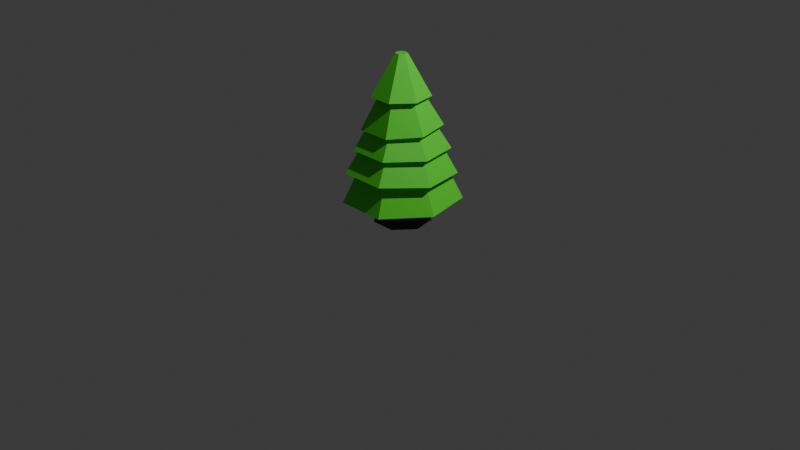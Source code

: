 # Source: ctree1B_F68_.blend  (saved by Blender 4.0.36; exported with 4.5.12 LTS)
import bpy
from mathutils import Matrix  # noqa: F401  (used for matrix-valued properties, if any)

bpy.ops.wm.read_factory_settings(use_empty=True)
scene = bpy.context.scene
scene.name = 'Scene'

# ---- collections
col_collection = bpy.data.collections.new('Collection'); scene.collection.children.link(col_collection)

# ---- materials (node trees are filled in below, after node groups)
mat_material_061 = bpy.data.materials.new('Material.061')
mat_material_061.use_transparent_shadow = False
mat_material_062 = bpy.data.materials.new('Material.062')
mat_material_062.use_transparent_shadow = False

# ---- material node trees
mat_material_061.use_nodes = True; mat_material_061.node_tree.nodes.clear()
_N = mat_material_061.node_tree.nodes; _L = mat_material_061.node_tree.links
n0 = _N.new('ShaderNodeBsdfPrincipled'); n0.name = 'Principled BSDF'; n0.location = (10, 300)
n0.inputs[0].default_value = (0.0541, 0.03144, 0.01443, 1.0)
n0.inputs[3].default_value = 1.45
n1 = _N.new('ShaderNodeOutputMaterial'); n1.name = 'Material Output'; n1.location = (300, 300)
_L.new(n0.outputs[0], n1.inputs[0])
n1.is_active_output = True
mat_material_062.use_nodes = True; mat_material_062.node_tree.nodes.clear()
_N = mat_material_062.node_tree.nodes; _L = mat_material_062.node_tree.links
n0 = _N.new('ShaderNodeBsdfPrincipled'); n0.name = 'Principled BSDF'; n0.location = (10, 300)
n0.inputs[0].default_value = (0.09688, 0.8002, 0.03419, 1.0)
n0.inputs[3].default_value = 1.45
n1 = _N.new('ShaderNodeOutputMaterial'); n1.name = 'Material Output'; n1.location = (300, 300)
_L.new(n0.outputs[0], n1.inputs[0])
n1.is_active_output = True

# ---- world
world_world = bpy.data.worlds.new('World'); scene.world = world_world
world_world.use_nodes = True; world_world.node_tree.nodes.clear()
_N = world_world.node_tree.nodes; _L = world_world.node_tree.links
n0 = _N.new('ShaderNodeOutputWorld'); n0.name = 'World Output'; n0.location = (300, 300)
n1 = _N.new('ShaderNodeBackground'); n1.name = 'Background'; n1.location = (10, 300)
n1.inputs[0].default_value = (0.05088, 0.05088, 0.05088, 1.0)
_L.new(n1.outputs[0], n0.inputs[0])
n0.is_active_output = True
world_world.color = (0.05088, 0.05088, 0.05088)
world_world.use_sun_shadow = False
world_world.sun_shadow_jitter_overblur = 0.0

# ---- cameras
cam_camera = bpy.data.cameras.new('Camera')
cam_camera.clip_end = 100.0
cam_camera.ortho_scale = 7.314

# ---- lights
light_light = bpy.data.lights.new('Light', 'POINT')
light_light.transmission_factor = 0.0
light_light.use_soft_falloff = False
light_light.energy = 1000.0
light_light.shadow_soft_size = 0.1
light_light.shadow_maximum_resolution = 0.006
light_light.use_absolute_resolution = True

# ---- meshes
me_cylinder_124 = bpy.data.meshes.new('Cylinder.124')
me_cylinder_124.from_pydata([(0.0, 1.0, -0.7179), (7.157e-08, 0.6998, 0.8221), (0.7818, 0.6235, -0.7179), (0.5471, 0.4363, 0.8221), (0.9749, -0.2225, -0.7179), (0.6823, -0.1557, 0.8221), (0.4339, -0.901, -0.7179), (0.3036, -0.6305, 0.8221), (-0.4339, -0.901, -0.7179), (-0.3036, -0.6305, 0.8221), (-0.9749, -0.2225, -0.7179), (-0.6823, -0.1557, 0.8221), (-0.7818, 0.6235, -0.7179), (-0.5471, 0.4363, 0.8221)], [], [(0, 1, 3, 2), (2, 3, 5, 4), (4, 5, 7, 6), (6, 7, 9, 8), (8, 9, 11, 10), (3, 1, 13, 11, 9, 7, 5), (10, 11, 13, 12), (12, 13, 1, 0), (0, 2, 4, 6, 8, 10, 12)])
_uv = me_cylinder_124.uv_layers.new(name='UVMap')
_uv.uv.foreach_set('vector', [1.0, 0.5, 1.0, 1.0, 0.8571, 1.0, 0.8571, 0.5, 0.8571, 0.5, 0.8571, 1.0, 0.7143, 1.0, 0.7143, 0.5, 0.7143, 0.5, 0.7143, 1.0, 0.5714, 1.0, 0.5714, 0.5, 0.5714, 0.5, 0.5714, 1.0, 0.4286, 1.0, 0.4286, 0.5, 0.4286, 0.5, 0.4286, 1.0, 0.2857, 1.0, 0.2857, 0.5, 0.4376, 0.3996, 0.25, 0.49, 0.06236, 0.3996, 0.01602, 0.1966, 0.1459, 0.03377, 0.3541, 0.03377, 0.484, 0.1966, 0.2857, 0.5, 0.2857, 1.0, 0.1429, 1.0, 0.1429, 0.5, 0.1429, 0.5, 0.1429, 1.0, 2.98e-08, 1.0, 2.98e-08, 0.5, 0.75, 0.49, 0.9376, 0.3996, 0.984, 0.1966, 0.8541, 0.03377, 0.6459, 0.03377, 0.516, 0.1966, 0.5624, 0.3996])
me_cylinder_124.materials.append(mat_material_061)
me_cylinder_124.update()
me_cylinder_123 = bpy.data.meshes.new('Cylinder.123')
me_cylinder_123.from_pydata([(1.158e-07, 1.214, -1.207), (9.219e-08, 0.9599, 0.1733), (0.9495, 0.7572, -1.207), (0.7505, 0.5985, 0.1733), (1.184, -0.2702, -1.207), (0.9359, -0.2136, 0.1733), (0.5269, -1.094, -1.207), (0.4165, -0.8649, 0.1733), (-0.5269, -1.094, -1.207), (-0.4165, -0.8649, 0.1733), (-1.184, -0.2702, -1.207), (-0.9359, -0.2136, 0.1733), (-0.9495, 0.7572, -1.207), (-0.7505, 0.5985, 0.1733), (1.158e-07, 1.648, -1.207), (1.288, 1.027, -1.207), (1.606, -0.3666, -1.207), (0.7149, -1.484, -1.207), (-0.7149, -1.484, -1.207), (-1.606, -0.3666, -1.207), (-1.288, 1.027, -1.207), (0.0, 0.9771, -0.1221), (0.7639, 0.6092, -0.1221), (0.9526, -0.2174, -0.1221), (0.4239, -0.8803, -0.1221), (-0.4239, -0.8803, -0.1221), (-0.9526, -0.2174, -0.1221), (-0.7639, 0.6092, -0.1221)], [], [(14, 1, 3, 15), (15, 3, 5, 16), (16, 5, 7, 17), (17, 7, 9, 18), (18, 9, 11, 19), (3, 1, 13, 11, 9, 7, 5), (19, 11, 13, 20), (20, 13, 1, 14), (12, 0, 21, 27), (2, 0, 14, 15), (4, 2, 15, 16), (6, 4, 16, 17), (8, 6, 17, 18), (10, 8, 18, 19), (12, 10, 19, 20), (0, 12, 20, 14), (21, 22, 23, 24, 25, 26, 27), (8, 10, 26, 25), (4, 6, 24, 23), (0, 2, 22, 21), (10, 12, 27, 26), (6, 8, 25, 24), (2, 4, 23, 22)])
_uv = me_cylinder_123.uv_layers.new(name='UVMap')
_uv.uv.foreach_set('vector', [1.0, 0.5, 1.0, 1.0, 0.8571, 1.0, 0.8571, 0.5, 0.8571, 0.5, 0.8571, 1.0, 0.7143, 1.0, 0.7143, 0.5, 0.7143, 0.5, 0.7143, 1.0, 0.5714, 1.0, 0.5714, 0.5, 0.5714, 0.5, 0.5714, 1.0, 0.4286, 1.0, 0.4286, 0.5, 0.4286, 0.5, 0.4286, 1.0, 0.2857, 1.0, 0.2857, 0.5, 0.4376, 0.3996, 0.25, 0.49, 0.06236, 0.3996, 0.01602, 0.1966, 0.1459, 0.03377, 0.3541, 0.03377, 0.484, 0.1966, 0.2857, 0.5, 0.2857, 1.0, 0.1429, 1.0, 0.1429, 0.5, 0.1429, 0.5, 0.1429, 1.0, 2.98e-08, 1.0, 2.98e-08, 0.5, 0.6117, 0.3603, 0.75, 0.4269, 0.75, 0.4269, 0.6117, 0.3603, 0.8883, 0.3603, 0.75, 0.4269, 0.75, 0.49, 0.9376, 0.3996, 0.9225, 0.2106, 0.8883, 0.3603, 0.9376, 0.3996, 0.984, 0.1966, 0.8268, 0.09062, 0.9225, 0.2106, 0.984, 0.1966, 0.8541, 0.03377, 0.6732, 0.09062, 0.8268, 0.09062, 0.8541, 0.03377, 0.6459, 0.03377, 0.5775, 0.2106, 0.6732, 0.09062, 0.6459, 0.03377, 0.516, 0.1966, 0.6117, 0.3603, 0.5775, 0.2106, 0.516, 0.1966, 0.5624, 0.3996, 0.75, 0.4269, 0.6117, 0.3603, 0.5624, 0.3996, 0.75, 0.49, 0.75, 0.4269, 0.8883, 0.3603, 0.9225, 0.2106, 0.8268, 0.09062, 0.6732, 0.09062, 0.5775, 0.2106, 0.6117, 0.3603, 0.6732, 0.09062, 0.5775, 0.2106, 0.5775, 0.2106, 0.6732, 0.09062, 0.9225, 0.2106, 0.8268, 0.09062, 0.8268, 0.09062, 0.9225, 0.2106, 0.75, 0.4269, 0.8883, 0.3603, 0.8883, 0.3603, 0.75, 0.4269, 0.5775, 0.2106, 0.6117, 0.3603, 0.6117, 0.3603, 0.5775, 0.2106, 0.8268, 0.09062, 0.6732, 0.09062, 0.6732, 0.09062, 0.8268, 0.09062, 0.8883, 0.3603, 0.9225, 0.2106, 0.9225, 0.2106, 0.8883, 0.3603])
me_cylinder_123.materials.append(mat_material_062)
me_cylinder_123.update()
me_cylinder_122 = bpy.data.meshes.new('Cylinder.122')
me_cylinder_122.from_pydata([(1.856e-07, 0.8131, 0.2263), (0.6141, 0.5174, 0.2263), (0.7657, -0.1471, 0.2263), (0.3408, -0.68, 0.2263), (-0.3408, -0.68, 0.2263), (-0.7657, -0.1471, 0.2263), (-0.6141, 0.5174, 0.2263), (-2.272e-07, 1.63, -1.115), (1.272, 1.018, -1.115), (1.586, -0.3588, -1.115), (0.706, -1.463, -1.115), (-0.706, -1.463, -1.115), (-1.586, -0.3588, -1.115), (-1.272, 1.018, -1.115)], [], [(7, 0, 1, 8), (8, 1, 2, 9), (9, 2, 3, 10), (10, 3, 4, 11), (11, 4, 5, 12), (1, 0, 6, 5, 4, 3, 2), (12, 5, 6, 13), (13, 6, 0, 7), (7, 8, 9, 10, 11, 12, 13)])
_uv = me_cylinder_122.uv_layers.new(name='UVMap')
_uv.uv.foreach_set('vector', [1.0, 0.5, 1.0, 1.0, 0.8571, 1.0, 0.8571, 0.5, 0.8571, 0.5, 0.8571, 1.0, 0.7143, 1.0, 0.7143, 0.5, 0.7143, 0.5, 0.7143, 1.0, 0.5714, 1.0, 0.5714, 0.5, 0.5714, 0.5, 0.5714, 1.0, 0.4286, 1.0, 0.4286, 0.5, 0.4286, 0.5, 0.4286, 1.0, 0.2857, 1.0, 0.2857, 0.5, 0.4376, 0.3996, 0.25, 0.49, 0.06236, 0.3996, 0.01602, 0.1966, 0.1459, 0.03377, 0.3541, 0.03377, 0.484, 0.1966, 0.2857, 0.5, 0.2857, 1.0, 0.1429, 1.0, 0.1429, 0.5, 0.1429, 0.5, 0.1429, 1.0, 2.98e-08, 1.0, 2.98e-08, 0.5, 2.98e-08, 0.5, 0.8571, 0.5, 0.7143, 0.5, 0.5714, 0.5, 0.4286, 0.5, 0.2857, 0.5, 0.1429, 0.5])
me_cylinder_122.materials.append(mat_material_062)
me_cylinder_122.update()
me_cylinder_121 = bpy.data.meshes.new('Cylinder.121')
me_cylinder_121.from_pydata([(0.000257, 0.8146, 0.2576), (0.6298, 0.5114, 0.2576), (0.7853, -0.1698, 0.2576), (0.3496, -0.7161, 0.2576), (-0.3491, -0.7161, 0.2576), (-0.7848, -0.1698, 0.2576), (-0.6293, 0.5114, 0.2576), (2.053e-05, 1.71, -1.076), (1.336, 1.066, -1.076), (1.666, -0.3795, -1.076), (0.7415, -1.539, -1.076), (-0.7415, -1.539, -1.076), (-1.666, -0.3795, -1.076), (-1.336, 1.066, -1.076)], [], [(7, 0, 1, 8), (8, 1, 2, 9), (9, 2, 3, 10), (10, 3, 4, 11), (11, 4, 5, 12), (1, 0, 6, 5, 4, 3, 2), (12, 5, 6, 13), (13, 6, 0, 7), (7, 8, 9, 10, 11, 12, 13)])
_uv = me_cylinder_121.uv_layers.new(name='UVMap')
_uv.uv.foreach_set('vector', [1.0, 0.5, 1.0, 1.0, 0.8571, 1.0, 0.8571, 0.5, 0.8571, 0.5, 0.8571, 1.0, 0.7143, 1.0, 0.7143, 0.5, 0.7143, 0.5, 0.7143, 1.0, 0.5714, 1.0, 0.5714, 0.5, 0.5714, 0.5, 0.5714, 1.0, 0.4286, 1.0, 0.4286, 0.5, 0.4286, 0.5, 0.4286, 1.0, 0.2857, 1.0, 0.2857, 0.5, 0.4376, 0.3996, 0.25, 0.49, 0.06236, 0.3996, 0.01602, 0.1966, 0.1459, 0.03377, 0.3541, 0.03377, 0.484, 0.1966, 0.2857, 0.5, 0.2857, 1.0, 0.1429, 1.0, 0.1429, 0.5, 0.1429, 0.5, 0.1429, 1.0, 2.98e-08, 1.0, 2.98e-08, 0.5, 2.98e-08, 0.5, 0.8571, 0.5, 0.7143, 0.5, 0.5714, 0.5, 0.4286, 0.5, 0.2857, 0.5, 0.1429, 0.5])
me_cylinder_121.materials.append(mat_material_062)
me_cylinder_121.update()
me_cylinder_120 = bpy.data.meshes.new('Cylinder.120')
me_cylinder_120.from_pydata([(0.0002103, 0.7823, 0.2444), (0.6298, 0.4791, 0.2444), (0.7853, -0.2021, 0.2444), (0.3496, -0.7484, 0.2444), (-0.3492, -0.7484, 0.2444), (-0.7848, -0.2021, 0.2444), (-0.6294, 0.4791, 0.2444), (0.0001134, 1.823, -1.516), (1.435, 1.132, -1.516), (1.789, -0.4207, -1.516), (0.7963, -1.666, -1.516), (-0.7961, -1.666, -1.516), (-1.789, -0.4207, -1.516), (-1.435, 1.132, -1.516)], [], [(7, 0, 1, 8), (8, 1, 2, 9), (9, 2, 3, 10), (10, 3, 4, 11), (11, 4, 5, 12), (1, 0, 6, 5, 4, 3, 2), (12, 5, 6, 13), (13, 6, 0, 7), (7, 8, 9, 10, 11, 12, 13)])
_uv = me_cylinder_120.uv_layers.new(name='UVMap')
_uv.uv.foreach_set('vector', [1.0, 0.5, 1.0, 1.0, 0.8571, 1.0, 0.8571, 0.5, 0.8571, 0.5, 0.8571, 1.0, 0.7143, 1.0, 0.7143, 0.5, 0.7143, 0.5, 0.7143, 1.0, 0.5714, 1.0, 0.5714, 0.5, 0.5714, 0.5, 0.5714, 1.0, 0.4286, 1.0, 0.4286, 0.5, 0.4286, 0.5, 0.4286, 1.0, 0.2857, 1.0, 0.2857, 0.5, 0.4376, 0.3996, 0.25, 0.49, 0.06236, 0.3996, 0.01602, 0.1966, 0.1459, 0.03377, 0.3541, 0.03377, 0.484, 0.1966, 0.2857, 0.5, 0.2857, 1.0, 0.1429, 1.0, 0.1429, 0.5, 0.1429, 0.5, 0.1429, 1.0, 2.98e-08, 1.0, 2.98e-08, 0.5, 2.98e-08, 0.5, 0.8571, 0.5, 0.7143, 0.5, 0.5714, 0.5, 0.4286, 0.5, 0.2857, 0.5, 0.1429, 0.5])
me_cylinder_120.materials.append(mat_material_062)
me_cylinder_120.update()
me_cylinder_119 = bpy.data.meshes.new('Cylinder.119')
me_cylinder_119.from_pydata([(0.0002096, 0.4137, 0.479), (0.3121, 0.2635, 0.479), (0.3891, -0.07393, 0.479), (0.1733, -0.3445, 0.479), (-0.1729, -0.3445, 0.479), (-0.3887, -0.07393, 0.479), (-0.3116, 0.2635, 0.479), (0.0003141, 1.952, -2.154), (1.517, 1.221, -2.154), (1.892, -0.42, -2.154), (0.842, -1.736, -2.154), (-0.8414, -1.736, -2.154), (-1.891, -0.42, -2.154), (-1.516, 1.221, -2.154)], [], [(7, 0, 1, 8), (8, 1, 2, 9), (9, 2, 3, 10), (10, 3, 4, 11), (11, 4, 5, 12), (1, 0, 6, 5, 4, 3, 2), (12, 5, 6, 13), (13, 6, 0, 7), (7, 8, 9, 10, 11, 12, 13)])
_uv = me_cylinder_119.uv_layers.new(name='UVMap')
_uv.uv.foreach_set('vector', [1.0, 0.5, 1.0, 1.0, 0.8571, 1.0, 0.8571, 0.5, 0.8571, 0.5, 0.8571, 1.0, 0.7143, 1.0, 0.7143, 0.5, 0.7143, 0.5, 0.7143, 1.0, 0.5714, 1.0, 0.5714, 0.5, 0.5714, 0.5, 0.5714, 1.0, 0.4286, 1.0, 0.4286, 0.5, 0.4286, 0.5, 0.4286, 1.0, 0.2857, 1.0, 0.2857, 0.5, 0.4376, 0.3996, 0.25, 0.49, 0.06236, 0.3996, 0.01602, 0.1966, 0.1459, 0.03377, 0.3541, 0.03377, 0.484, 0.1966, 0.2857, 0.5, 0.2857, 1.0, 0.1429, 1.0, 0.1429, 0.5, 0.1429, 0.5, 0.1429, 1.0, 2.98e-08, 1.0, 2.98e-08, 0.5, 2.98e-08, 0.5, 0.8571, 0.5, 0.7143, 0.5, 0.5714, 0.5, 0.4286, 0.5, 0.2857, 0.5, 0.1429, 0.5])
me_cylinder_119.materials.append(mat_material_062)
me_cylinder_119.update()

# ---- objects
ob_cylinder_124 = bpy.data.objects.new('Cylinder.124', me_cylinder_124)
ob_cylinder_123 = bpy.data.objects.new('Cylinder.123', me_cylinder_123)
ob_cylinder_122 = bpy.data.objects.new('Cylinder.122', me_cylinder_122)
ob_cylinder_121 = bpy.data.objects.new('Cylinder.121', me_cylinder_121)
ob_cylinder_120 = bpy.data.objects.new('Cylinder.120', me_cylinder_120)
ob_cylinder_119 = bpy.data.objects.new('Cylinder.119', me_cylinder_119)
ob_light = bpy.data.objects.new('Light', light_light)
ob_camera = bpy.data.objects.new('Camera', cam_camera)

# ---- transforms, parenting, visibility, modifiers, constraints
ob_cylinder_124.location = (0.05189, -0.007415, 0.2442)
ob_cylinder_124.scale = (0.2966, 0.2966, 0.2966)
ob_cylinder_123.location = (0.05189, -0.007415, 0.7392)
ob_cylinder_123.scale = (0.3619, 0.3763, 0.3701)
ob_cylinder_122.location = (0.05189, -0.007415, 0.9654)
ob_cylinder_122.rotation_euler = (-0.0466, -0.0, 0.0)
ob_cylinder_122.scale = (0.3393, 0.3533, 0.3468)
ob_cylinder_121.location = (0.05189, -0.007415, 1.132)
ob_cylinder_121.rotation_euler = (-0.01631, 0.00043, 0.001486)
ob_cylinder_121.scale = (0.2795, 0.2906, 0.2858)
ob_cylinder_120.location = (0.05189, -0.02215, 1.387)
ob_cylinder_120.rotation_euler = (0.03935, 0.0003467, 0.001507)
ob_cylinder_120.scale = (0.2187, 0.2277, 0.2236)
ob_cylinder_119.location = (0.05189, -0.02215, 1.686)
ob_cylinder_119.rotation_euler = (-0.01668, 0.0004305, 0.001486)
ob_cylinder_119.scale = (0.1523, 0.1584, 0.1557)
ob_light.location = (4.076, 1.005, 5.904)
ob_light.rotation_euler = (0.6503, 0.05522, 1.866)
ob_light.lock_rotations_4d = False
ob_light.empty_display_type = 'ARROWS'
ob_light.color = (0.0, 0.0, 0.0, 0.0)
ob_light.lineart.crease_threshold = 0.0
ob_camera.location = (7.359, -6.926, 4.958)
ob_camera.rotation_euler = (1.109, 0.0, 0.8149)
ob_camera.lock_rotations_4d = False
ob_camera.empty_display_type = 'ARROWS'
ob_camera.color = (0.0, 0.0, 0.0, 0.0)
ob_camera.display_type = 'WIRE'
ob_camera.lineart.crease_threshold = 0.0

# ---- collection membership
scene.collection.objects.link(ob_cylinder_124)
scene.collection.objects.link(ob_cylinder_123)
scene.collection.objects.link(ob_cylinder_122)
scene.collection.objects.link(ob_cylinder_121)
scene.collection.objects.link(ob_cylinder_120)
scene.collection.objects.link(ob_cylinder_119)
col_collection.objects.link(ob_light)
col_collection.objects.link(ob_camera)

# ---- scene / render settings (as saved in the file)
scene.camera = ob_camera
scene.frame_start = 1; scene.frame_end = 250; scene.frame_set(1)
scene.render.engine = 'BLENDER_EEVEE_NEXT'
scene.cycles.sampling_pattern = 'TABULATED_SOBOL'
bpy.context.view_layer.update()
